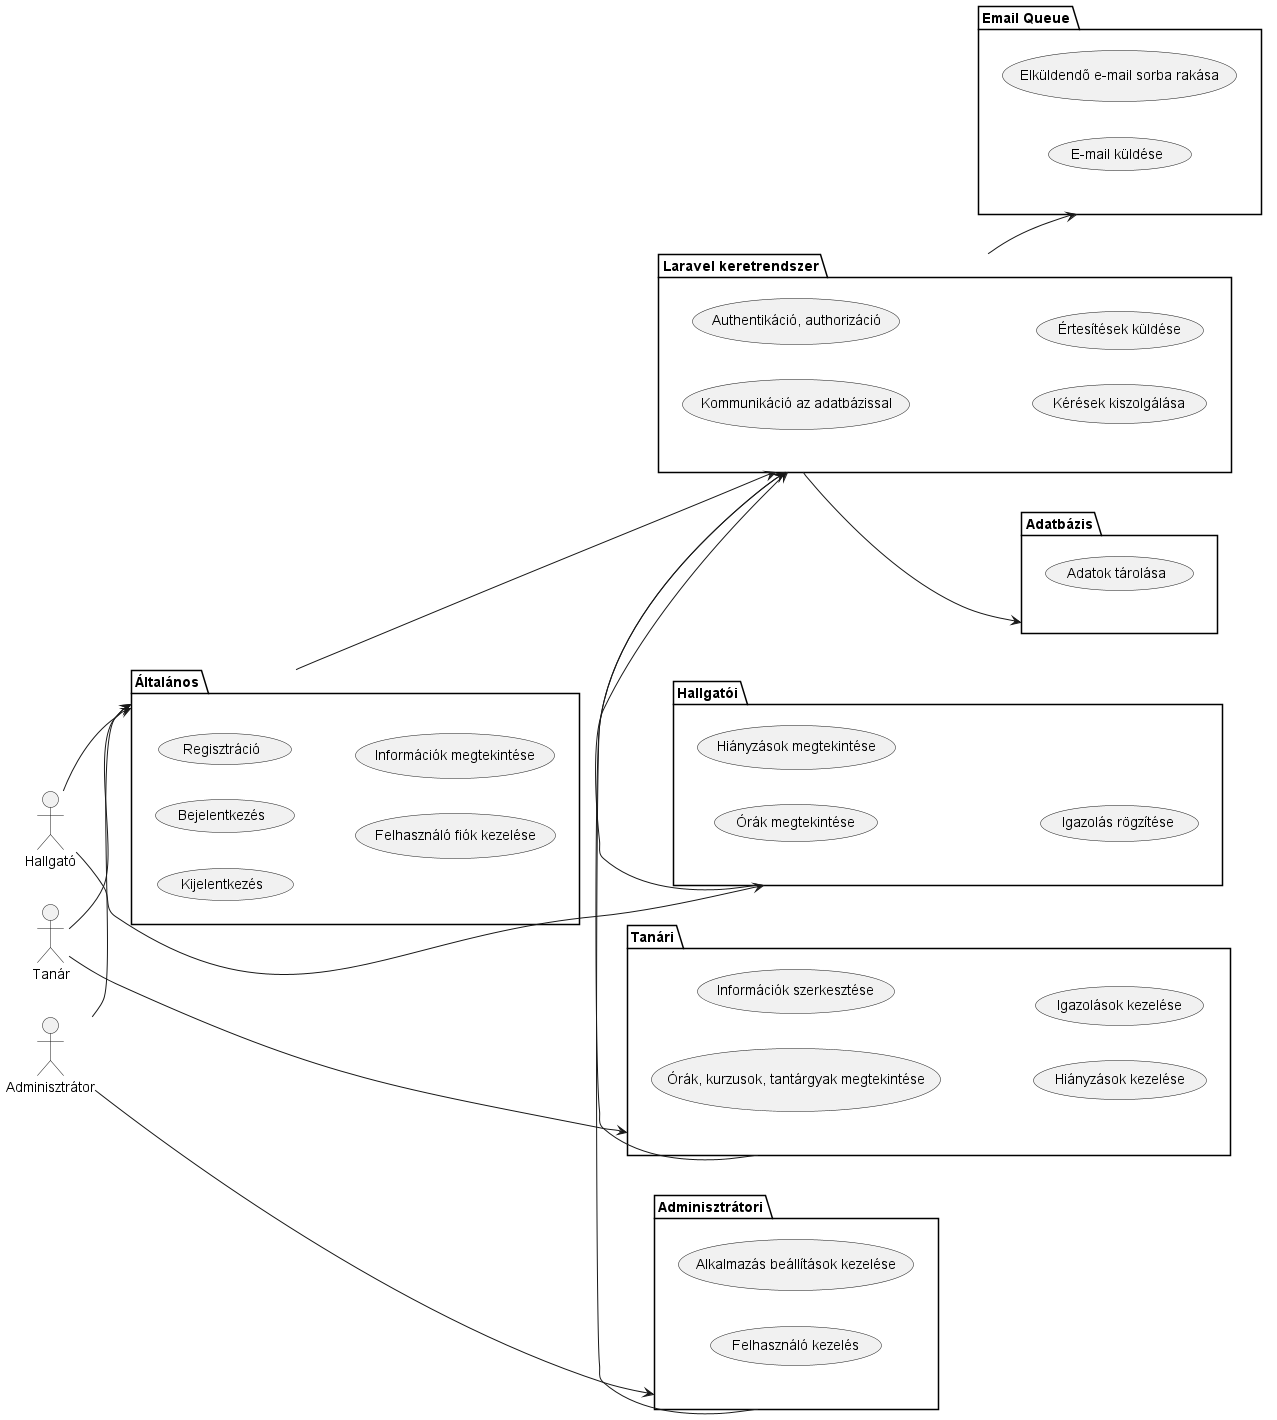

The diagram above was rendered by PlantUML. Its source (embedded in the PNG):
@startuml Use Case

left to right direction
skinparam Style strictuml

together {
	actor Hallgató as student
	actor Tanár as teacher
	actor Adminisztrátor as admin
}

package Általános as general {
		usecase "Bejelentkezés" as login
		usecase "Regisztráció" as register
		usecase "Kijelentkezés" as logout
		usecase "Felhasználó fiók kezelése" as profile
		usecase "Információk megtekintése" as viewInfos
}


together {
	package "Hallgatói" as studentSystem {
		usecase "Órák megtekintése" as viewClassesStudent
		usecase "Hiányzások megtekintése" as viewAbsences
		usecase "Igazolás rögzítése" as recordCert
	}

	package "Tanári" as teacherSystem {
		usecase "Órák, kurzusok, tantárgyak megtekintése" as viewClassesTeacher
		usecase "Információk szerkesztése" as editInfos
		usecase "Hiányzások kezelése" as editAbsence
		usecase "Igazolások kezelése" as editCerts
	}	

	package "Adminisztrátori" as adminSystem {
		usecase "Alkalmazás beállítások kezelése" as changeSettings
		usecase "Felhasználó kezelés" as userManage
	}
}

package "Laravel keretrendszer" as laravel {
	usecase "Kommunikáció az adatbázissal" as dbComm
	usecase "Authentikáció, authorizáció" as auth
	usecase "Kérések kiszolgálása" as serveReq
	usecase "Értesítések küldése" as sendNotif
}

package Adatbázis as database {
	usecase "Adatok tárolása" as storeData
}

package "Email Queue" as emailQueue {
	usecase "Elküldendő e-mail sorba rakása" as queueEmail
	usecase "E-mail küldése" as sendEmail
}

student --> general
teacher --> general
admin --> general

student -> studentSystem
teacher -> teacherSystem
admin -> adminSystem

general -> laravel
studentSystem -> laravel
teacherSystem -> laravel
adminSystem -> laravel

laravel --> database
laravel --> emailQueue

@enduml